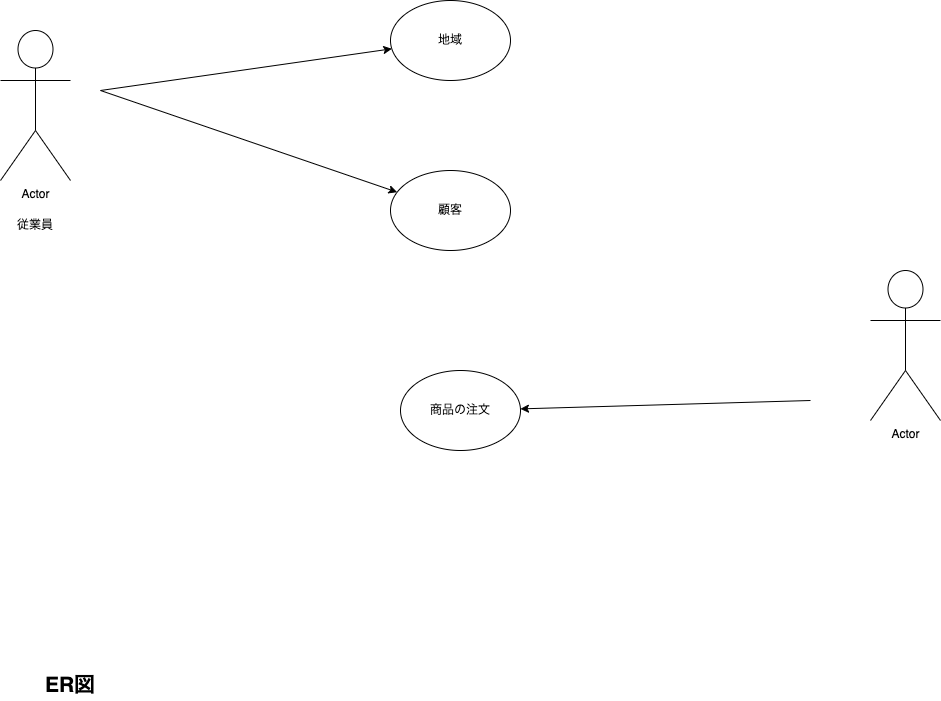

The diagram above was exported from draw.io. Its source (the exported page's mxGraphModel, read from the mxfile embedded in the PNG):
<mxGraphModel dx="1621" dy="4312" grid="1" gridSize="10" guides="1" tooltips="1" connect="1" arrows="1" fold="1" page="1" pageScale="1" pageWidth="2339" pageHeight="3300" math="0" shadow="0">
  <root>
    <mxCell id="0" />
    <mxCell id="1" parent="0" />
    <mxCell id="123" value="Actor" style="shape=umlActor;verticalLabelPosition=bottom;verticalAlign=top;html=1;outlineConnect=0;" vertex="1" parent="1">
      <mxGeometry x="980" y="-2650" width="70" height="150" as="geometry" />
    </mxCell>
    <mxCell id="124" value="Actor" style="shape=umlActor;verticalLabelPosition=bottom;verticalAlign=top;html=1;outlineConnect=0;" vertex="1" parent="1">
      <mxGeometry x="110" y="-2890" width="70" height="150" as="geometry" />
    </mxCell>
    <mxCell id="125" value="従業員" style="text;html=1;strokeColor=none;fillColor=none;align=center;verticalAlign=middle;whiteSpace=wrap;rounded=0;" vertex="1" parent="1">
      <mxGeometry x="115" y="-2710" width="60" height="30" as="geometry" />
    </mxCell>
    <mxCell id="135" value="顧客" style="ellipse;whiteSpace=wrap;html=1;" vertex="1" parent="1">
      <mxGeometry x="500" y="-2750" width="120" height="80" as="geometry" />
    </mxCell>
    <mxCell id="136" value="" style="ellipse;whiteSpace=wrap;html=1;" vertex="1" parent="1">
      <mxGeometry x="500" y="-2920" width="120" height="80" as="geometry" />
    </mxCell>
    <mxCell id="137" value="商品の注文" style="ellipse;whiteSpace=wrap;html=1;" vertex="1" parent="1">
      <mxGeometry x="510" y="-2550" width="120" height="80" as="geometry" />
    </mxCell>
    <mxCell id="141" value="地域" style="text;html=1;strokeColor=none;fillColor=none;align=center;verticalAlign=middle;whiteSpace=wrap;rounded=0;" vertex="1" parent="1">
      <mxGeometry x="530" y="-2895" width="60" height="30" as="geometry" />
    </mxCell>
    <mxCell id="146" value="" style="endArrow=classic;html=1;" edge="1" parent="1" target="136">
      <mxGeometry width="50" height="50" relative="1" as="geometry">
        <mxPoint x="210" y="-2830" as="sourcePoint" />
        <mxPoint x="260" y="-2880" as="targetPoint" />
      </mxGeometry>
    </mxCell>
    <mxCell id="147" value="" style="endArrow=classic;html=1;" edge="1" parent="1" target="135">
      <mxGeometry width="50" height="50" relative="1" as="geometry">
        <mxPoint x="210" y="-2830" as="sourcePoint" />
        <mxPoint x="511.30595249384714" y="-2861.6998316657964" as="targetPoint" />
      </mxGeometry>
    </mxCell>
    <mxCell id="148" value="" style="endArrow=classic;html=1;" edge="1" parent="1" target="137">
      <mxGeometry width="50" height="50" relative="1" as="geometry">
        <mxPoint x="920" y="-2520" as="sourcePoint" />
        <mxPoint x="970" y="-2570" as="targetPoint" />
      </mxGeometry>
    </mxCell>
    <mxCell id="149" value="&lt;b&gt;&lt;font style=&quot;font-size: 21px&quot;&gt;ER図&lt;/font&gt;&lt;/b&gt;" style="text;html=1;strokeColor=none;fillColor=none;align=center;verticalAlign=middle;whiteSpace=wrap;rounded=0;" vertex="1" parent="1">
      <mxGeometry x="150" y="-2250" width="60" height="30" as="geometry" />
    </mxCell>
  </root>
</mxGraphModel>